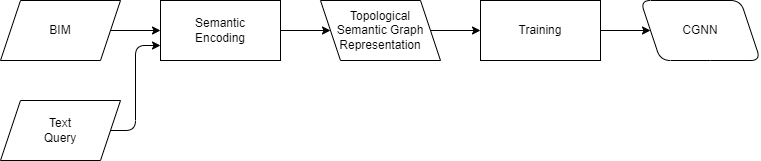

The diagram above was exported from draw.io. Its source (the exported page's mxGraphModel, read from the mxfile embedded in the PNG):
<mxGraphModel dx="779" dy="707" grid="1" gridSize="10" guides="1" tooltips="1" connect="1" arrows="1" fold="1" page="1" pageScale="1" pageWidth="850" pageHeight="1100" math="0" shadow="0">
  <root>
    <mxCell id="0" />
    <mxCell id="1" parent="0" />
    <mxCell id="9" style="edgeStyle=elbowEdgeStyle;html=1;exitX=1;exitY=0.5;exitDx=0;exitDy=0;entryX=0;entryY=0.75;entryDx=0;entryDy=0;" parent="1" source="2" target="4" edge="1">
      <mxGeometry relative="1" as="geometry">
        <mxPoint x="280" y="170" as="targetPoint" />
      </mxGeometry>
    </mxCell>
    <mxCell id="2" value="Text&lt;br&gt;Query" style="shape=parallelogram;perimeter=parallelogramPerimeter;whiteSpace=wrap;html=1;fixedSize=1;" parent="1" vertex="1">
      <mxGeometry x="120" y="240" width="120" height="60" as="geometry" />
    </mxCell>
    <mxCell id="3" value="Topological&lt;br&gt;Semantic Graph&lt;br&gt;Representation" style="shape=parallelogram;perimeter=parallelogramPerimeter;whiteSpace=wrap;html=1;fixedSize=1;flipH=1;" parent="1" vertex="1">
      <mxGeometry x="440" y="140" width="120" height="60" as="geometry" />
    </mxCell>
    <mxCell id="4" value="Semantic&lt;br&gt;Encoding" style="rounded=0;whiteSpace=wrap;html=1;" parent="1" vertex="1">
      <mxGeometry x="280" y="140" width="120" height="60" as="geometry" />
    </mxCell>
    <mxCell id="5" value="CGNN" style="shape=parallelogram;perimeter=parallelogramPerimeter;whiteSpace=wrap;html=1;fixedSize=1;flipH=1;rounded=1;" parent="1" vertex="1">
      <mxGeometry x="760" y="140" width="120" height="60" as="geometry" />
    </mxCell>
    <mxCell id="7" value="Training" style="rounded=0;whiteSpace=wrap;html=1;" parent="1" vertex="1">
      <mxGeometry x="600" y="140" width="120" height="60" as="geometry" />
    </mxCell>
    <mxCell id="8" value="" style="endArrow=classic;html=1;exitX=1;exitY=0.5;exitDx=0;exitDy=0;entryX=0;entryY=0.5;entryDx=0;entryDy=0;" parent="1" source="3" target="7" edge="1">
      <mxGeometry width="50" height="50" relative="1" as="geometry">
        <mxPoint x="390" y="390" as="sourcePoint" />
        <mxPoint x="440" y="340" as="targetPoint" />
      </mxGeometry>
    </mxCell>
    <mxCell id="10" value="" style="endArrow=classic;html=1;exitX=1;exitY=0.5;exitDx=0;exitDy=0;entryX=0;entryY=0.5;entryDx=0;entryDy=0;" parent="1" source="4" target="3" edge="1">
      <mxGeometry width="50" height="50" relative="1" as="geometry">
        <mxPoint x="390" y="390" as="sourcePoint" />
        <mxPoint x="440" y="340" as="targetPoint" />
      </mxGeometry>
    </mxCell>
    <mxCell id="11" value="" style="endArrow=classic;html=1;exitX=1;exitY=0.5;exitDx=0;exitDy=0;entryX=0;entryY=0.5;entryDx=0;entryDy=0;" parent="1" source="7" target="5" edge="1">
      <mxGeometry width="50" height="50" relative="1" as="geometry">
        <mxPoint x="560" y="180" as="sourcePoint" />
        <mxPoint x="610" y="180" as="targetPoint" />
      </mxGeometry>
    </mxCell>
    <mxCell id="12" value="BIM" style="shape=parallelogram;perimeter=parallelogramPerimeter;whiteSpace=wrap;html=1;fixedSize=1;flipH=0;" parent="1" vertex="1">
      <mxGeometry x="120" y="140" width="120" height="60" as="geometry" />
    </mxCell>
    <mxCell id="13" style="edgeStyle=none;html=1;exitX=1;exitY=0.5;exitDx=0;exitDy=0;entryX=0;entryY=0.5;entryDx=0;entryDy=0;" parent="1" source="12" target="4" edge="1">
      <mxGeometry relative="1" as="geometry">
        <mxPoint x="240" y="180" as="sourcePoint" />
        <mxPoint x="290" y="180" as="targetPoint" />
      </mxGeometry>
    </mxCell>
  </root>
</mxGraphModel>